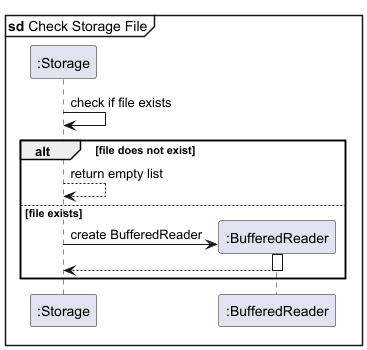

The diagram above was rendered by PlantUML. Its source (embedded in the PNG):
@startuml
mainframe **sd** Check Storage File
participant ":Storage" as S

S -> S: check if file exists

alt file does not exist
    S --> S: return empty list
else file exists
    create ":BufferedReader" as BR
    S -> BR**: create BufferedReader
    activate BR
    BR --> S
    deactivate BR
end

@enduml